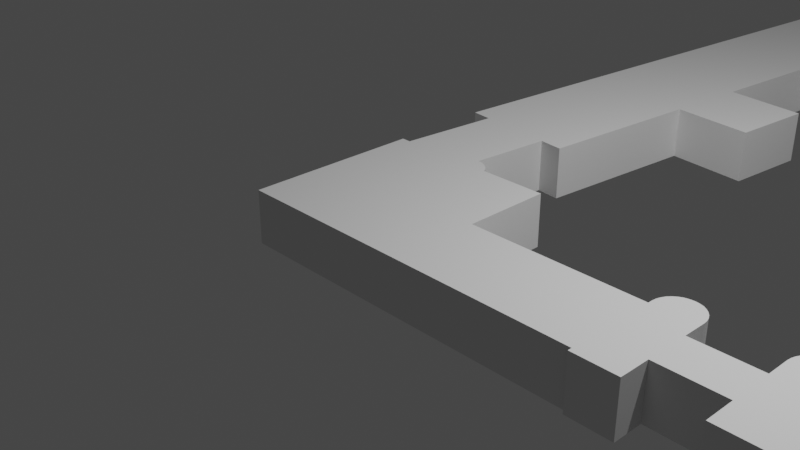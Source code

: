 # Source: ifmo3.blend  (saved by Blender 2.91.10; exported with 4.5.12 LTS)
import bpy
from mathutils import Matrix  # noqa: F401  (used for matrix-valued properties, if any)

bpy.ops.wm.read_factory_settings(use_empty=True)
scene = bpy.context.scene
scene.name = 'Scene'

# ---- collections
col_collection = bpy.data.collections.new('Collection'); scene.collection.children.link(col_collection)

# ---- world
world_world = bpy.data.worlds.new('World'); scene.world = world_world
world_world.use_nodes = True; world_world.node_tree.nodes.clear()
_N = world_world.node_tree.nodes; _L = world_world.node_tree.links
n0 = _N.new('ShaderNodeOutputWorld'); n0.name = 'World Output'; n0.location = (300, 300)
n1 = _N.new('ShaderNodeBackground'); n1.name = 'Background'; n1.location = (10, 300)
n1.inputs[0].default_value = (0.05088, 0.05088, 0.05088, 1.0)
_L.new(n1.outputs[0], n0.inputs[0])
n0.is_active_output = True
world_world.color = (0.05088, 0.05088, 0.05088)
world_world.use_sun_shadow = False
world_world.sun_shadow_jitter_overblur = 0.0

# ---- cameras
cam_camera = bpy.data.cameras.new('Camera')
cam_camera.clip_end = 100.0
cam_camera.ortho_scale = 7.314

# ---- lights
light_light = bpy.data.lights.new('Light', 'POINT')
light_light.transmission_factor = 0.0
light_light.energy = 1000.0
light_light.shadow_soft_size = 0.1
light_light.shadow_maximum_resolution = 0.006
light_light.use_absolute_resolution = True

# ---- meshes
me_cube_004 = bpy.data.meshes.new('Cube.004')
me_cube_004.from_pydata([(11.52, -1.063, -1.0), (11.52, -1.063, 1.0), (11.59, -1.063, -1.0), (11.59, -1.063, 1.0), (11.66, -1.067, -1.0), (11.66, -1.067, 1.0), (11.72, -1.075, -1.0), (11.72, -1.075, 1.0), (11.78, -1.086, -1.0), (11.78, -1.086, 1.0), (11.83, -1.099, -1.0), (11.83, -1.099, 1.0), (11.24, -1.116, -1.0), (11.24, -1.116, 1.0), (11.28, -1.1, -1.0), (11.28, -1.1, 1.0), (11.33, -1.086, -1.0), (11.33, -1.086, 1.0), (11.39, -1.075, -1.0), (11.39, -1.075, 1.0), (11.45, -1.067, -1.0), (11.45, -1.067, 1.0), (7.072, -1.53, 1.0), (7.072, -1.53, -1.0), (7.003, -1.534, 1.0), (7.003, -1.534, -1.0), (6.938, -1.542, 1.0), (6.938, -1.542, -1.0), (6.88, -1.553, 1.0), (6.88, -1.553, -1.0), (6.831, -1.567, 1.0), (6.831, -1.567, -1.0), (6.792, -1.583, 1.0), (6.792, -1.583, -1.0), (6.765, -1.601, 1.0), (6.765, -1.601, -1.0), (6.752, -1.62, 1.0), (6.752, -1.62, -1.0), (6.752, -1.64, 1.0), (6.752, -1.64, -1.0), (7.463, -1.62, 1.0), (7.463, -1.62, -1.0), (7.449, -1.601, 1.0), (7.449, -1.601, -1.0), (7.422, -1.583, 1.0), (7.422, -1.583, -1.0), (7.383, -1.566, 1.0), (7.383, -1.566, -1.0), (7.333, -1.553, 1.0), (7.333, -1.553, -1.0), (7.275, -1.542, 1.0), (7.275, -1.542, -1.0), (7.21, -1.534, 1.0), (7.21, -1.534, -1.0), (7.142, -1.53, 1.0), (7.142, -1.53, -1.0), (7.621, -2.058, 1.0), (7.621, -2.058, -1.0), (7.463, -1.62, 1.0), (7.463, -1.62, -1.0), (6.91, -2.078, 1.0), (6.91, -2.078, -1.0), (6.752, -1.64, 1.0), (6.752, -1.64, -1.0), (7.47, -1.64, -1.0), (7.47, -1.64, 1.0), (7.614, -2.038, -1.0), (7.614, -2.038, 1.0), (10.31, -1.56, -1.0), (10.31, -1.56, 1.0), (10.17, -1.162, -1.0), (10.17, -1.162, 1.0), (13.01, -1.082, -1.0), (13.01, -1.082, 1.0), (13.3, -1.878, -1.0), (13.3, -1.878, 1.0), (6.752, -1.64, 1.0), (6.752, -1.64, -1.0), (6.752, -1.641, -1.0), (7.463, -1.62, 1.0), (7.463, -1.62, -1.0), (6.753, -1.64, -1.0), (11.86, -1.114, -1.0), (11.86, -1.114, 1.0), (11.21, -1.132, -1.0), (11.21, -1.132, 1.0), (6.79, -1.745, -1.0), (6.79, -1.745, 1.0), (6.86, -1.94, -1.0), (6.86, -1.94, 1.0), (0.6585, -1.372, -1.0), (0.6585, -1.372, 1.0), (0.7272, -1.376, -1.0), (0.7272, -1.376, 1.0), (0.7919, -1.384, -1.0), (0.7919, -1.384, 1.0), (0.8502, -1.394, -1.0), (0.8502, -1.394, 1.0), (0.8999, -1.408, -1.0), (0.8999, -1.408, 1.0), (5.33, -1.58, -1.0), (5.33, -1.58, 1.0), (5.4, -1.58, -1.0), (5.4, -1.58, 1.0), (5.468, -1.583, -1.0), (5.468, -1.583, 1.0), (5.533, -1.591, -1.0), (5.533, -1.591, 1.0), (5.591, -1.602, -1.0), (5.591, -1.602, 1.0), (5.641, -1.616, -1.0), (5.641, -1.616, 1.0), (5.68, -1.632, -1.0), (5.68, -1.632, 1.0), (5.707, -1.65, -1.0), (5.707, -1.65, 1.0), (5.721, -1.669, -1.0), (5.721, -1.669, 1.0), (5.01, -1.689, -1.0), (5.01, -1.689, 1.0), (5.01, -1.67, -1.0), (5.01, -1.67, 1.0), (5.024, -1.65, -1.0), (5.024, -1.65, 1.0), (5.05, -1.632, -1.0), (5.05, -1.632, 1.0), (5.089, -1.616, -1.0), (5.089, -1.616, 1.0), (5.138, -1.602, -1.0), (5.138, -1.602, 1.0), (5.196, -1.591, -1.0), (5.196, -1.591, 1.0), (5.261, -1.584, -1.0), (5.261, -1.584, 1.0), (5.168, -2.127, -1.0), (5.168, -2.127, 1.0), (5.01, -1.69, -1.0), (5.01, -1.69, 1.0), (5.879, -2.107, -1.0), (5.879, -2.107, 1.0), (5.721, -1.67, -1.0), (5.721, -1.67, 1.0), (5.017, -1.71, 1.0), (5.017, -1.71, -1.0), (5.161, -2.108, 1.0), (5.161, -2.108, -1.0), (2.175, -1.79, 1.0), (2.175, -1.79, -1.0), (2.031, -1.392, 1.0), (2.031, -1.392, -1.0), (-0.8114, -1.472, 1.0), (-0.8114, -1.472, -1.0), (-0.5245, -2.268, 1.0), (-0.5245, -2.268, -1.0), (5.721, -1.67, -1.0), (5.721, -1.67, 1.0), (5.721, -1.67, 1.0), (5.01, -1.69, -1.0), (5.01, -1.69, 1.0), (5.721, -1.67, 1.0), (0.935, -1.423, -1.0), (0.935, -1.423, 1.0), (-1.0, 1.6, -1.0), (-1.0, 1.6, 1.0), (2.981, 1.001, -1.0), (2.981, 1.001, 1.0), (2.981, 1.389, -1.0), (2.981, 1.389, 1.0), (2.357, -0.2, -1.0), (2.357, -0.2, 1.0), (2.357, 0.2, -1.0), (2.357, 0.2, 1.0), (-1.0, -1.0, -1.0), (-1.0, -1.0, 1.0), (1.0, -1.0, -1.0), (1.0, -1.0, 1.0), (1.0, 0.2, -1.0), (1.0, 0.2, 1.0), (1.0, -0.2, -1.0), (1.0, -0.2, 1.0), (1.0, 0.9011, -1.0), (1.0, 0.9011, 1.0), (-0.6585, -1.0, -1.0), (-0.6585, -1.0, 1.0), (0.6033, -1.0, -1.0), (0.6033, -1.0, 1.0), (0.6033, -1.372, -1.0), (0.6033, -1.372, 1.0), (-0.6585, -1.468, -1.0), (-0.6585, -1.468, 1.0), (5.759, -1.774, -1.0), (5.759, -1.774, 1.0), (5.829, -1.969, 1.0), (5.829, -1.969, -1.0)], [], [(0, 1, 3, 2), (2, 3, 5, 4), (4, 5, 7, 6), (6, 7, 9, 8), (8, 9, 11, 10), (12, 13, 15, 14), (14, 15, 17, 16), (16, 17, 19, 18), (18, 19, 21, 20), (20, 21, 1, 0), (22, 23, 25, 24), (24, 25, 27, 26), (26, 27, 29, 28), (28, 29, 31, 30), (30, 31, 33, 32), (32, 33, 35, 34), (34, 35, 37, 36), (36, 37, 39, 38), (40, 41, 43, 42), (42, 43, 45, 44), (44, 45, 47, 46), (46, 47, 49, 48), (48, 49, 51, 50), (50, 51, 53, 52), (52, 53, 55, 54), (54, 55, 23, 22), (60, 61, 57, 56), (187, 185, 175, 179, 169, 171, 177, 181, 165, 167, 163, 173, 183, 189, 150, 152, 144, 135, 139, 192, 89, 60, 56, 67, 75, 73, 83, 11, 9, 7, 5, 3, 1, 21, 19, 17, 15, 13, 85, 71, 69, 65, 58, 79, 76, 62, 87, 191, 141, 155, 156, 159, 158, 137, 142, 146, 148, 161, 99, 97, 95, 93, 91), (69, 68, 64, 65), (75, 74, 72, 73), (71, 70, 68, 69), (67, 56, 57, 66), (59, 58, 65, 64), (38, 39, 77, 76), (41, 40, 79, 80), (80, 81, 77, 39, 37, 35, 33, 31, 29, 27, 25, 23, 55, 53, 51, 49, 47, 45, 43, 41), (78, 77, 81), (76, 79, 40, 42, 44, 46, 48, 50, 52, 54, 22, 24, 26, 28, 30, 32, 34, 36, 38), (58, 59, 80, 79), (63, 62, 76, 77), (10, 11, 83, 82), (13, 12, 84, 85), (80, 59, 64, 68, 70, 84, 12, 14, 16, 18, 20, 0, 2, 4, 6, 8, 10, 82, 72, 74, 66, 57, 61, 88, 193, 138, 134, 145, 153, 151, 188, 182, 172, 162, 166, 164, 180, 176, 170, 168, 178, 174, 184, 186, 90, 92, 94, 96, 98, 160, 149, 147, 143, 136, 157, 118, 120, 122, 124, 126, 128, 130, 132, 100, 102, 104, 106, 108, 110, 112, 114, 116, 154, 140, 190, 86, 63, 77, 78, 81), (73, 72, 82, 83), (84, 70, 71, 85), (66, 74, 75, 67), (62, 63, 86, 87), (61, 60, 89, 88), (90, 91, 93, 92), (92, 93, 95, 94), (94, 95, 97, 96), (96, 97, 99, 98), (100, 101, 103, 102), (102, 103, 105, 104), (104, 105, 107, 106), (106, 107, 109, 108), (108, 109, 111, 110), (110, 111, 113, 112), (112, 113, 115, 114), (114, 115, 117, 116), (118, 119, 121, 120), (120, 121, 123, 122), (122, 123, 125, 124), (124, 125, 127, 126), (126, 127, 129, 128), (128, 129, 131, 130), (130, 131, 133, 132), (132, 133, 101, 100), (138, 139, 135, 134), (147, 146, 142, 143), (153, 152, 150, 151), (149, 148, 146, 147), (145, 134, 135, 144), (137, 136, 143, 142), (116, 117, 155, 154), (119, 118, 157, 158), (158, 159, 155, 117, 115, 113, 111, 109, 107, 105, 103, 101, 133, 131, 129, 127, 125, 123, 121, 119), (156, 155, 159), (136, 137, 158, 157), (141, 140, 154, 155), (98, 99, 161, 160), (161, 148, 149, 160), (162, 163, 167, 166), (166, 167, 165, 164), (170, 171, 169, 168), (171, 170, 176, 177), (168, 169, 179, 178), (179, 175, 174, 178), (144, 152, 153, 145), (162, 172, 173, 163), (180, 164, 165, 181), (181, 177, 176, 180), (174, 175, 185, 184), (183, 173, 172, 182), (91, 90, 186, 187), (151, 150, 189, 188), (183, 182, 188, 189), (184, 185, 187, 186), (87, 86, 190, 191), (193, 88, 89, 192), (140, 141, 191, 190), (192, 139, 138, 193)])
_uv = me_cube_004.uv_layers.new(name='UVMap')
_uv.uv.foreach_set('vector', [1.0, 0.5, 1.0, 1.0, 0.9688, 1.0, 0.9688, 0.5, 0.9688, 0.5, 0.9688, 1.0, 0.9375, 1.0, 0.9375, 0.5, 0.9375, 0.5, 0.9375, 1.0, 0.9062, 1.0, 0.9062, 0.5, 0.9062, 0.5, 0.9062, 1.0, 0.875, 1.0, 0.875, 0.5, 0.875, 0.5, 0.875, 1.0, 0.8438, 1.0, 0.8438, 0.5, 0.1562, 0.5, 0.1562, 1.0, 0.125, 1.0, 0.125, 0.5, 0.125, 0.5, 0.125, 1.0, 0.09375, 1.0, 0.09375, 0.5, 0.09375, 0.5, 0.09375, 1.0, 0.0625, 1.0, 0.0625, 0.5, 0.0625, 0.5, 0.0625, 1.0, 0.03125, 1.0, 0.03125, 0.5, 0.03125, 0.5, 0.03125, 1.0, 0.0, 1.0, 0.0, 0.5, 1.0, 0.5, 1.0, 1.0, 0.9688, 1.0, 0.9688, 0.5, 0.9688, 0.5, 0.9688, 1.0, 0.9375, 1.0, 0.9375, 0.5, 0.9375, 0.5, 0.9375, 1.0, 0.9062, 1.0, 0.9062, 0.5, 0.9062, 0.5, 0.9062, 1.0, 0.875, 1.0, 0.875, 0.5, 0.875, 0.5, 0.875, 1.0, 0.8438, 1.0, 0.8438, 0.5, 0.8438, 0.5, 0.8438, 1.0, 0.8125, 1.0, 0.8125, 0.5, 0.8125, 0.5, 0.8125, 1.0, 0.7812, 1.0, 0.7812, 0.5, 0.7812, 0.5, 0.7812, 1.0, 0.75, 1.0, 0.75, 0.5, 0.25, 0.5, 0.25, 1.0, 0.2188, 1.0, 0.2188, 0.5, 0.2188, 0.5, 0.2188, 1.0, 0.1875, 1.0, 0.1875, 0.5, 0.1875, 0.5, 0.1875, 1.0, 0.1562, 1.0, 0.1562, 0.5, 0.1562, 0.5, 0.1562, 1.0, 0.125, 1.0, 0.125, 0.5, 0.125, 0.5, 0.125, 1.0, 0.09375, 1.0, 0.09375, 0.5, 0.09375, 0.5, 0.09375, 1.0, 0.0625, 1.0, 0.0625, 0.5, 0.0625, 0.5, 0.0625, 1.0, 0.03125, 1.0, 0.03125, 0.5, 0.03125, 0.5, 0.03125, 1.0, 0.0, 1.0, 0.0, 0.5, 0.375, 0.75, 0.625, 0.75, 0.625, 1.0, 0.375, 1.0, 0.625, 0.6775, 0.6746, 0.75, 0.625, 0.75, 0.8625, 0.75, 0.625, 0.75, 0.625, 0.5, 0.625, 0.6, 0.7494, 0.75, 0.625, 0.75, 0.625, 0.5, 0.875, 0.5, 0.875, 0.75, 0.875, 0.511, 0.8616, 0.5, 0.875, 0.5, 0.875, 0.75, 0.875, 0.7386, 0.875, 0.75, 0.625, 0.75, 0.841, 0.75, 0.375, 0.6711, 0.375, 0.75, 0.125, 0.75, 0.375, 0.75, 0.125, 0.75, 0.125, 0.5, 0.4695, 0.346, 0.4496, 0.3833, 0.4197, 0.4197, 0.3833, 0.4496, 0.3418, 0.4717, 0.2968, 0.4854, 0.25, 0.49, 0.2032, 0.4854, 0.1582, 0.4717, 0.1167, 0.4496, 0.08029, 0.4197, 0.05045, 0.3833, 0.283, 0.5, 0.375, 0.5, 0.125, 0.5, 0.125, 0.5114, 0.125, 0.5, 0.125, 0.5, 0.375, 0.5, 0.375, 0.5, 0.6703, 0.5, 0.625, 0.5594, 0.625, 0.5, 0.625, 0.5, 0.4899, 0.2488, 0.4898, 0.249, 0.875, 0.5, 0.875, 0.5, 0.625, 0.5, 0.625, 0.625, 0.625, 0.5, 0.4695, 0.346, 0.4496, 0.3833, 0.4197, 0.4197, 0.3833, 0.4496, 0.3418, 0.4717, 0.2968, 0.4854, 0.375, 0.25, 0.625, 0.25, 0.625, 0.5, 0.375, 0.5, 0.375, 0.0, 0.625, 0.0, 0.625, 0.25, 0.375, 0.25, 0.375, 0.5, 0.625, 0.5, 0.625, 0.625, 0.375, 0.625, 0.375, 0.01136, 0.375, 0.0, 0.625, 0.0, 0.625, 0.01136, 0.625, 0.25, 0.375, 0.25, 0.375, 0.2386, 0.625, 0.2386, 0.75, 0.5, 0.75, 1.0, 0.7494, 1.0, 0.7494, 0.5, 0.25, 1.0, 0.25, 0.5, 0.2506, 0.5, 0.2506, 1.0, 0.01009, 0.249, 0.4898, 0.249, 0.4899, 0.249, 0.49, 0.25, 0.4854, 0.2968, 0.4717, 0.3418, 0.4496, 0.3833, 0.4197, 0.4197, 0.3833, 0.4496, 0.3418, 0.4717, 0.2968, 0.4854, 0.25, 0.49, 0.2032, 0.4854, 0.1582, 0.4717, 0.1167, 0.4496, 0.08029, 0.4197, 0.05045, 0.3833, 0.02827, 0.3418, 0.01461, 0.2968, 0.01, 0.25, 0.4899, 0.2488, 0.4899, 0.249, 0.4898, 0.249, 0.9899, 0.249, 0.5101, 0.249, 0.51, 0.25, 0.5146, 0.2968, 0.5283, 0.3418, 0.5504, 0.3833, 0.5803, 0.4197, 0.6167, 0.4496, 0.6582, 0.4717, 0.7032, 0.4854, 0.75, 0.49, 0.7968, 0.4854, 0.8418, 0.4717, 0.8833, 0.4496, 0.9197, 0.4197, 0.9496, 0.3833, 0.9717, 0.3418, 0.9854, 0.2968, 0.99, 0.25, 0.375, 0.25, 0.625, 0.25, 0.625, 0.25, 0.375, 0.25, 0.625, 0.5, 0.375, 0.5, 0.375, 0.5, 0.625, 0.5, 0.8438, 0.5, 0.8438, 1.0, 0.8156, 1.0, 0.8156, 0.5, 0.1562, 1.0, 0.1562, 0.5, 0.1844, 0.5, 0.1844, 1.0, 0.875, 0.5, 0.875, 0.5, 0.625, 0.5, 0.625, 0.625, 0.625, 0.5, 0.5305, 0.346, 0.5504, 0.3833, 0.5803, 0.4197, 0.6167, 0.4496, 0.6582, 0.4717, 0.7032, 0.4854, 0.75, 0.49, 0.7968, 0.4854, 0.8418, 0.4717, 0.8833, 0.4496, 0.9197, 0.4197, 0.9496, 0.3833, 0.7741, 0.5, 0.875, 0.5, 0.875, 0.75, 0.875, 0.7386, 0.875, 0.75, 0.625, 0.75, 0.3297, 0.75, 0.375, 0.6711, 0.375, 0.75, 0.125, 0.75, 0.375, 0.75, 0.125, 0.75, 0.125, 0.5, 0.125, 0.7202, 0.1677, 0.75, 0.125, 0.75, 0.125, 0.5, 0.375, 0.5, 0.375, 0.75, 0.375, 0.5124, 0.1375, 0.5, 0.375, 0.5, 0.375, 0.75, 0.375, 0.65, 0.375, 0.75, 0.375, 0.511, 0.7599, 0.489, 0.7968, 0.4854, 0.8418, 0.4717, 0.8833, 0.4496, 0.9197, 0.4197, 0.9496, 0.3833, 0.2786, 0.5, 0.375, 0.5, 0.125, 0.5, 0.125, 0.5114, 0.125, 0.5, 0.5101, 0.249, 0.51, 0.25, 0.5146, 0.2968, 0.5283, 0.3418, 0.5504, 0.3833, 0.5803, 0.4197, 0.6167, 0.4496, 0.6582, 0.4717, 0.7032, 0.4854, 0.75, 0.49, 0.7968, 0.4854, 0.8418, 0.4717, 0.8833, 0.4496, 0.9197, 0.4197, 0.9496, 0.3833, 0.9717, 0.3418, 0.9854, 0.2968, 0.99, 0.25, 0.375, 0.5, 0.375, 0.5, 0.159, 0.5, 0.625, 0.5594, 0.625, 0.5, 0.625, 0.5, 0.4899, 0.2488, 0.4898, 0.249, 0.375, 0.25, 0.625, 0.25, 0.625, 0.3509, 0.375, 0.3509, 0.625, 0.408, 0.625, 0.5, 0.375, 0.5, 0.375, 0.408, 0.625, 0.75, 0.625, 1.0, 0.375, 1.0, 0.375, 0.75, 0.375, 0.5, 0.625, 0.5, 0.625, 0.5594, 0.375, 0.5594, 0.625, 0.75, 0.375, 0.75, 0.375, 0.6711, 0.625, 0.6711, 0.9688, 0.5, 0.9688, 1.0, 0.9375, 1.0, 0.9375, 0.5, 0.9375, 0.5, 0.9375, 1.0, 0.9062, 1.0, 0.9062, 0.5, 0.9062, 0.5, 0.9062, 1.0, 0.875, 1.0, 0.875, 0.5, 0.875, 0.5, 0.875, 1.0, 0.8438, 1.0, 0.8438, 0.5, 1.0, 0.5, 1.0, 1.0, 0.9688, 1.0, 0.9688, 0.5, 0.9688, 0.5, 0.9688, 1.0, 0.9375, 1.0, 0.9375, 0.5, 0.9375, 0.5, 0.9375, 1.0, 0.9062, 1.0, 0.9062, 0.5, 0.9062, 0.5, 0.9062, 1.0, 0.875, 1.0, 0.875, 0.5, 0.875, 0.5, 0.875, 1.0, 0.8438, 1.0, 0.8438, 0.5, 0.8438, 0.5, 0.8438, 1.0, 0.8125, 1.0, 0.8125, 0.5, 0.8125, 0.5, 0.8125, 1.0, 0.7812, 1.0, 0.7812, 0.5, 0.7812, 0.5, 0.7812, 1.0, 0.75, 1.0, 0.75, 0.5, 0.25, 0.5, 0.25, 1.0, 0.2188, 1.0, 0.2188, 0.5, 0.2188, 0.5, 0.2188, 1.0, 0.1875, 1.0, 0.1875, 0.5, 0.1875, 0.5, 0.1875, 1.0, 0.1562, 1.0, 0.1562, 0.5, 0.1562, 0.5, 0.1562, 1.0, 0.125, 1.0, 0.125, 0.5, 0.125, 0.5, 0.125, 1.0, 0.09375, 1.0, 0.09375, 0.5, 0.09375, 0.5, 0.09375, 1.0, 0.0625, 1.0, 0.0625, 0.5, 0.0625, 0.5, 0.0625, 1.0, 0.03125, 1.0, 0.03125, 0.5, 0.03125, 0.5, 0.03125, 1.0, 0.0, 1.0, 0.0, 0.5, 0.375, 0.75, 0.625, 0.75, 0.625, 1.0, 0.375, 1.0, 0.375, 0.25, 0.625, 0.25, 0.625, 0.5, 0.375, 0.5, 0.375, 0.0, 0.625, 0.0, 0.625, 0.25, 0.375, 0.25, 0.375, 0.5, 0.625, 0.5, 0.625, 0.625, 0.375, 0.625, 0.375, 0.01136, 0.375, 0.0, 0.625, 0.0, 0.625, 0.01136, 0.625, 0.25, 0.375, 0.25, 0.375, 0.2386, 0.625, 0.2386, 0.75, 0.5, 0.75, 1.0, 0.7494, 1.0, 0.7494, 0.5, 0.25, 1.0, 0.25, 0.5, 0.2506, 0.5, 0.2506, 1.0, 0.01009, 0.249, 0.4898, 0.249, 0.4899, 0.249, 0.49, 0.25, 0.4854, 0.2968, 0.4717, 0.3418, 0.4496, 0.3833, 0.4197, 0.4197, 0.3833, 0.4496, 0.3418, 0.4717, 0.2968, 0.4854, 0.25, 0.49, 0.2032, 0.4854, 0.1582, 0.4717, 0.1167, 0.4496, 0.08029, 0.4197, 0.05045, 0.3833, 0.02827, 0.3418, 0.01461, 0.2968, 0.01, 0.25, 0.4899, 0.2488, 0.4899, 0.249, 0.4898, 0.249, 0.375, 0.25, 0.625, 0.25, 0.625, 0.25, 0.375, 0.25, 0.625, 0.5, 0.375, 0.5, 0.375, 0.5, 0.625, 0.5, 0.8438, 0.5, 0.8438, 1.0, 0.8156, 1.0, 0.8156, 0.5, 0.625, 0.4036, 0.625, 0.5, 0.375, 0.5, 0.375, 0.4036, 0.375, 0.25, 0.625, 0.25, 0.625, 0.5, 0.375, 0.5, 0.375, 0.5, 0.625, 0.5, 0.625, 0.75, 0.375, 0.75, 0.375, 0.5, 0.625, 0.5, 0.625, 0.75, 0.375, 0.75, 0.625, 0.5, 0.375, 0.5, 0.375, 0.2625, 0.625, 0.2625, 0.375, 0.75, 0.625, 0.75, 0.625, 0.9875, 0.375, 0.9875, 0.625, 0.65, 0.625, 0.75, 0.375, 0.75, 0.375, 0.65, 0.625, 0.75, 0.625, 1.0, 0.375, 1.0, 0.375, 0.75, 0.375, 0.25, 0.375, 0.0, 0.625, 0.0, 0.625, 0.25, 0.375, 0.8744, 0.375, 0.75, 0.625, 0.75, 0.625, 0.8744, 0.625, 0.5124, 0.625, 0.6, 0.375, 0.6, 0.375, 0.5124, 0.375, 0.75, 0.625, 0.75, 0.625, 0.7996, 0.375, 0.7996, 0.625, 0.9573, 0.625, 1.0, 0.375, 1.0, 0.375, 0.9573, 0.9688, 1.0, 0.9688, 0.5, 0.9934, 0.5, 0.9934, 1.0, 0.375, 0.25, 0.625, 0.25, 0.625, 0.2634, 0.375, 0.2634, 0.625, 0.239, 0.375, 0.239, 0.375, 0.02981, 0.625, 0.02981, 0.375, 0.511, 0.625, 0.511, 0.625, 0.6775, 0.375, 0.6775, 0.625, 0.4547, 0.375, 0.4547, 0.375, 0.284, 0.625, 0.284, 0.375, 0.966, 0.375, 0.7953, 0.625, 0.7953, 0.625, 0.966, 0.375, 0.5, 0.625, 0.5, 0.625, 0.5594, 0.375, 0.5594, 0.625, 0.6711, 0.625, 0.75, 0.375, 0.75, 0.375, 0.6711])
me_cube_004.use_remesh_fix_poles = True
me_cube_004.use_remesh_preserve_attributes = False
me_cube_004.use_mirror_vertex_groups = False
me_cube_004.update()

# ---- objects
ob_light = bpy.data.objects.new('Light', light_light)
ob_camera = bpy.data.objects.new('Camera', cam_camera)
ob_cube_002 = bpy.data.objects.new('Cube.002', me_cube_004)

# ---- transforms, parenting, visibility, modifiers, constraints
ob_light.location = (4.076, 1.005, 5.904)
ob_light.rotation_euler = (0.6503, 0.05522, 1.866)
ob_light.lock_rotations_4d = False
ob_light.empty_display_type = 'ARROWS'
ob_light.color = (0.0, 0.0, 0.0, 0.0)
ob_light.lineart.crease_threshold = 0.0
ob_camera.location = (7.359, -6.926, 4.958)
ob_camera.rotation_euler = (1.109, 0.0, 0.8149)
ob_camera.lock_rotations_4d = False
ob_camera.empty_display_type = 'ARROWS'
ob_camera.color = (0.0, 0.0, 0.0, 0.0)
ob_camera.display_type = 'WIRE'
ob_camera.lineart.crease_threshold = 0.0
ob_cube_002.location = (-0.06534, 4.605, 0.0)
ob_cube_002.rotation_euler = (0.0, -0.0, -0.1006)
ob_cube_002.scale = (0.7, 2.5, 0.3)
ob_cube_002.lineart.crease_threshold = 0.0

# ---- collection membership
col_collection.objects.link(ob_light)
col_collection.objects.link(ob_camera)
col_collection.objects.link(ob_cube_002)

# ---- scene / render settings (as saved in the file)
scene.camera = ob_camera
scene.frame_start = 1; scene.frame_end = 250; scene.frame_set(1)
scene.render.engine = 'BLENDER_EEVEE_NEXT'
scene.cycles.use_denoising = False
scene.cycles.samples = 128
scene.cycles.sampling_pattern = 'TABULATED_SOBOL'
scene.cycles.use_adaptive_sampling = False
scene.cycles.use_light_tree = False
scene.view_settings.view_transform = 'Filmic'
bpy.context.view_layer.update()
